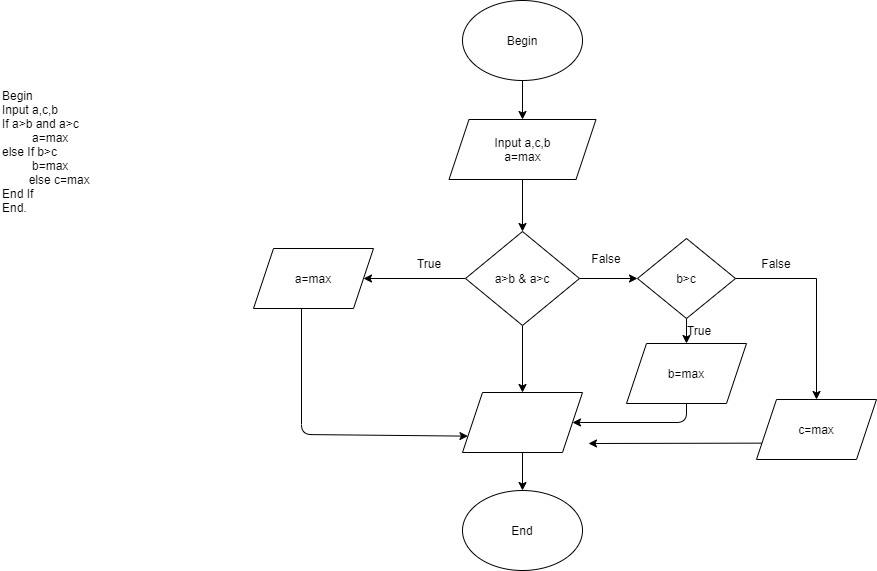

The diagram above was exported from draw.io. Its source (the exported page's mxGraphModel, read from the mxfile embedded in the PNG):
<mxGraphModel dx="1038" dy="523" grid="1" gridSize="7" guides="1" tooltips="1" connect="1" arrows="1" fold="1" page="1" pageScale="1" pageWidth="850" pageHeight="1100" math="0" shadow="0">
  <root>
    <mxCell id="0" />
    <mxCell id="1" parent="0" />
    <mxCell id="8PB_oJOloh-cW4SuZwVS-3" value="" style="edgeStyle=orthogonalEdgeStyle;rounded=0;orthogonalLoop=1;jettySize=auto;html=1;" edge="1" parent="1" source="8PB_oJOloh-cW4SuZwVS-1" target="8PB_oJOloh-cW4SuZwVS-2">
      <mxGeometry relative="1" as="geometry" />
    </mxCell>
    <mxCell id="8PB_oJOloh-cW4SuZwVS-1" value="Begin" style="ellipse;whiteSpace=wrap;html=1;" vertex="1" parent="1">
      <mxGeometry x="574" y="28" width="120" height="80" as="geometry" />
    </mxCell>
    <mxCell id="8PB_oJOloh-cW4SuZwVS-5" value="" style="edgeStyle=orthogonalEdgeStyle;rounded=0;orthogonalLoop=1;jettySize=auto;html=1;" edge="1" parent="1" source="8PB_oJOloh-cW4SuZwVS-2" target="8PB_oJOloh-cW4SuZwVS-4">
      <mxGeometry relative="1" as="geometry" />
    </mxCell>
    <mxCell id="8PB_oJOloh-cW4SuZwVS-2" value="Input a,c,b&lt;br&gt;a=max" style="shape=parallelogram;perimeter=parallelogramPerimeter;whiteSpace=wrap;html=1;fixedSize=1;" vertex="1" parent="1">
      <mxGeometry x="560.5" y="147" width="147" height="60" as="geometry" />
    </mxCell>
    <mxCell id="8PB_oJOloh-cW4SuZwVS-47" value="" style="edgeStyle=orthogonalEdgeStyle;rounded=0;orthogonalLoop=1;jettySize=auto;html=1;" edge="1" parent="1" source="8PB_oJOloh-cW4SuZwVS-4" target="8PB_oJOloh-cW4SuZwVS-46">
      <mxGeometry relative="1" as="geometry" />
    </mxCell>
    <mxCell id="8PB_oJOloh-cW4SuZwVS-52" value="" style="edgeStyle=orthogonalEdgeStyle;rounded=0;orthogonalLoop=1;jettySize=auto;html=1;" edge="1" parent="1" source="8PB_oJOloh-cW4SuZwVS-4" target="8PB_oJOloh-cW4SuZwVS-51">
      <mxGeometry relative="1" as="geometry" />
    </mxCell>
    <mxCell id="8PB_oJOloh-cW4SuZwVS-58" value="" style="edgeStyle=orthogonalEdgeStyle;rounded=0;orthogonalLoop=1;jettySize=auto;html=1;" edge="1" parent="1" source="8PB_oJOloh-cW4SuZwVS-4" target="8PB_oJOloh-cW4SuZwVS-57">
      <mxGeometry relative="1" as="geometry" />
    </mxCell>
    <mxCell id="8PB_oJOloh-cW4SuZwVS-4" value="a&amp;gt;b &amp;amp; a&amp;gt;c" style="rhombus;whiteSpace=wrap;html=1;" vertex="1" parent="1">
      <mxGeometry x="577" y="259" width="114" height="94" as="geometry" />
    </mxCell>
    <mxCell id="8PB_oJOloh-cW4SuZwVS-28" value="True" style="text;html=1;strokeColor=none;fillColor=none;align=center;verticalAlign=middle;whiteSpace=wrap;rounded=0;" vertex="1" parent="1">
      <mxGeometry x="520.5" y="286" width="40" height="10" as="geometry" />
    </mxCell>
    <mxCell id="8PB_oJOloh-cW4SuZwVS-31" value="False" style="text;html=1;strokeColor=none;fillColor=none;align=center;verticalAlign=middle;whiteSpace=wrap;rounded=0;" vertex="1" parent="1">
      <mxGeometry x="698" y="276" width="40" height="20" as="geometry" />
    </mxCell>
    <mxCell id="8PB_oJOloh-cW4SuZwVS-42" value="Begin&lt;br&gt;Input a,c,b&lt;br&gt;If a&amp;gt;b and a&amp;gt;c&lt;br&gt;&amp;nbsp; &amp;nbsp; &amp;nbsp; &amp;nbsp; &amp;nbsp;a=max&lt;br&gt;else If b&amp;gt;c&lt;br&gt;&amp;nbsp; &amp;nbsp; &amp;nbsp; &amp;nbsp; &amp;nbsp;b=max&lt;br&gt;&amp;nbsp; &amp;nbsp; &amp;nbsp; &amp;nbsp; else c=max&lt;br&gt;End If&lt;br&gt;End." style="text;html=1;strokeColor=none;fillColor=none;align=left;verticalAlign=middle;whiteSpace=wrap;rounded=0;" vertex="1" parent="1">
      <mxGeometry x="112" y="28" width="238" height="301" as="geometry" />
    </mxCell>
    <mxCell id="8PB_oJOloh-cW4SuZwVS-46" value="a=max" style="shape=parallelogram;perimeter=parallelogramPerimeter;whiteSpace=wrap;html=1;fixedSize=1;" vertex="1" parent="1">
      <mxGeometry x="365" y="276" width="120" height="60" as="geometry" />
    </mxCell>
    <mxCell id="8PB_oJOloh-cW4SuZwVS-54" value="" style="edgeStyle=orthogonalEdgeStyle;rounded=0;orthogonalLoop=1;jettySize=auto;html=1;" edge="1" parent="1" source="8PB_oJOloh-cW4SuZwVS-51" target="8PB_oJOloh-cW4SuZwVS-53">
      <mxGeometry relative="1" as="geometry" />
    </mxCell>
    <mxCell id="8PB_oJOloh-cW4SuZwVS-56" value="" style="edgeStyle=orthogonalEdgeStyle;rounded=0;orthogonalLoop=1;jettySize=auto;html=1;" edge="1" parent="1" source="8PB_oJOloh-cW4SuZwVS-51" target="8PB_oJOloh-cW4SuZwVS-55">
      <mxGeometry relative="1" as="geometry" />
    </mxCell>
    <mxCell id="8PB_oJOloh-cW4SuZwVS-51" value="b&amp;gt;c" style="rhombus;whiteSpace=wrap;html=1;" vertex="1" parent="1">
      <mxGeometry x="749" y="266" width="98" height="80" as="geometry" />
    </mxCell>
    <mxCell id="8PB_oJOloh-cW4SuZwVS-53" value="c=max" style="shape=parallelogram;perimeter=parallelogramPerimeter;whiteSpace=wrap;html=1;fixedSize=1;" vertex="1" parent="1">
      <mxGeometry x="868" y="427" width="120" height="60" as="geometry" />
    </mxCell>
    <mxCell id="8PB_oJOloh-cW4SuZwVS-55" value="b=max" style="shape=parallelogram;perimeter=parallelogramPerimeter;whiteSpace=wrap;html=1;fixedSize=1;" vertex="1" parent="1">
      <mxGeometry x="738" y="371" width="120" height="60" as="geometry" />
    </mxCell>
    <mxCell id="8PB_oJOloh-cW4SuZwVS-64" value="" style="edgeStyle=orthogonalEdgeStyle;rounded=0;orthogonalLoop=1;jettySize=auto;html=1;" edge="1" parent="1" source="8PB_oJOloh-cW4SuZwVS-57" target="8PB_oJOloh-cW4SuZwVS-63">
      <mxGeometry relative="1" as="geometry" />
    </mxCell>
    <mxCell id="8PB_oJOloh-cW4SuZwVS-57" value="" style="shape=parallelogram;perimeter=parallelogramPerimeter;whiteSpace=wrap;html=1;fixedSize=1;" vertex="1" parent="1">
      <mxGeometry x="574" y="420" width="120" height="60" as="geometry" />
    </mxCell>
    <mxCell id="8PB_oJOloh-cW4SuZwVS-59" value="" style="endArrow=classic;html=1;exitX=0.4;exitY=1;exitDx=0;exitDy=0;exitPerimeter=0;entryX=0;entryY=0.75;entryDx=0;entryDy=0;" edge="1" parent="1" source="8PB_oJOloh-cW4SuZwVS-46" target="8PB_oJOloh-cW4SuZwVS-57">
      <mxGeometry width="50" height="50" relative="1" as="geometry">
        <mxPoint x="441" y="491" as="sourcePoint" />
        <mxPoint x="491" y="441" as="targetPoint" />
        <Array as="points">
          <mxPoint x="413" y="462" />
        </Array>
      </mxGeometry>
    </mxCell>
    <mxCell id="8PB_oJOloh-cW4SuZwVS-61" value="True" style="text;html=1;strokeColor=none;fillColor=none;align=center;verticalAlign=middle;whiteSpace=wrap;rounded=0;" vertex="1" parent="1">
      <mxGeometry x="791" y="353" width="40" height="10" as="geometry" />
    </mxCell>
    <mxCell id="8PB_oJOloh-cW4SuZwVS-62" value="False" style="text;html=1;strokeColor=none;fillColor=none;align=center;verticalAlign=middle;whiteSpace=wrap;rounded=0;" vertex="1" parent="1">
      <mxGeometry x="868" y="281" width="40" height="20" as="geometry" />
    </mxCell>
    <mxCell id="8PB_oJOloh-cW4SuZwVS-63" value="End" style="ellipse;whiteSpace=wrap;html=1;" vertex="1" parent="1">
      <mxGeometry x="574" y="518" width="120" height="80" as="geometry" />
    </mxCell>
    <mxCell id="8PB_oJOloh-cW4SuZwVS-65" value="" style="endArrow=classic;html=1;exitX=0.5;exitY=1;exitDx=0;exitDy=0;entryX=1;entryY=0.5;entryDx=0;entryDy=0;" edge="1" parent="1" source="8PB_oJOloh-cW4SuZwVS-55" target="8PB_oJOloh-cW4SuZwVS-57">
      <mxGeometry width="50" height="50" relative="1" as="geometry">
        <mxPoint x="756" y="575" as="sourcePoint" />
        <mxPoint x="806" y="525" as="targetPoint" />
        <Array as="points">
          <mxPoint x="798" y="450" />
        </Array>
      </mxGeometry>
    </mxCell>
    <mxCell id="8PB_oJOloh-cW4SuZwVS-66" value="" style="endArrow=classic;html=1;exitX=0;exitY=0.75;exitDx=0;exitDy=0;" edge="1" parent="1" source="8PB_oJOloh-cW4SuZwVS-53">
      <mxGeometry width="50" height="50" relative="1" as="geometry">
        <mxPoint x="756" y="519" as="sourcePoint" />
        <mxPoint x="700" y="471" as="targetPoint" />
      </mxGeometry>
    </mxCell>
  </root>
</mxGraphModel>